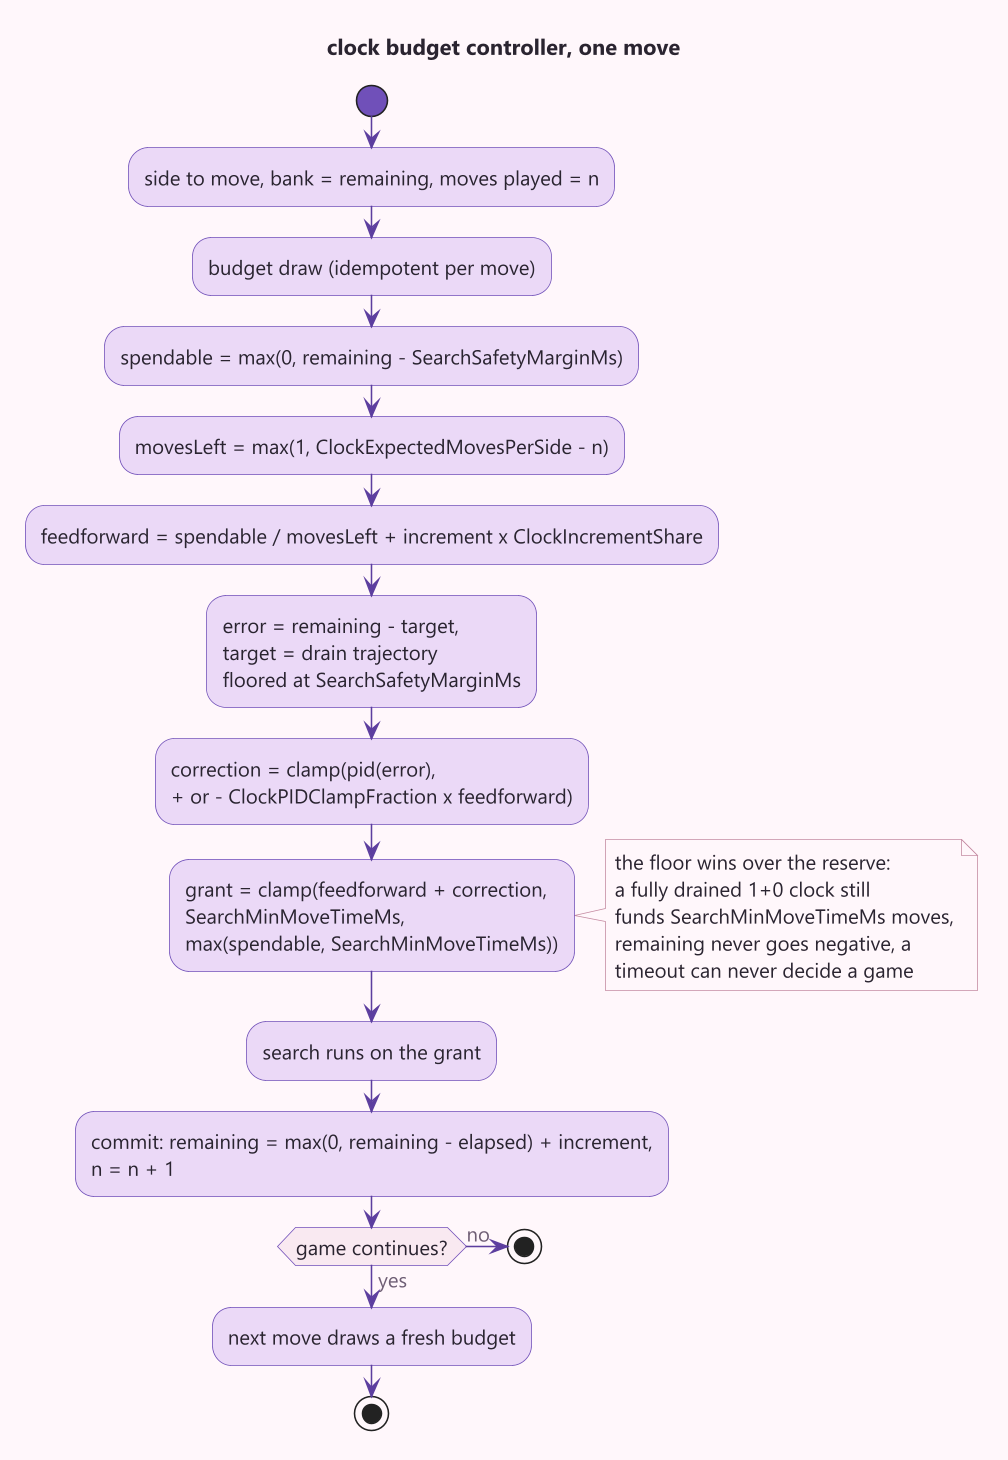

The diagram above was rendered by PlantUML. Its source (embedded in the PNG):
@startuml clock-budget
!include common.iuml
title clock budget controller, one move

start
:side to move, bank = remaining, moves played = n;
:budget draw (idempotent per move);
:spendable = max(0, remaining - SearchSafetyMarginMs);
:movesLeft = max(1, ClockExpectedMovesPerSide - n);
:feedforward = spendable / movesLeft + increment x ClockIncrementShare;
:error = remaining - target,\ntarget = drain trajectory\nfloored at SearchSafetyMarginMs;
:correction = clamp(pid(error),\n+ or - ClockPIDClampFraction x feedforward);
:grant = clamp(feedforward + correction,\nSearchMinMoveTimeMs,\nmax(spendable, SearchMinMoveTimeMs));
note right
  the floor wins over the reserve:
  a fully drained 1+0 clock still
  funds SearchMinMoveTimeMs moves,
  remaining never goes negative, a
  timeout can never decide a game
end note
:search runs on the grant;
:commit: remaining = max(0, remaining - elapsed) + increment,\nn = n + 1;
if (game continues?) then (yes)
  :next move draws a fresh budget;
  stop
else (no)
  stop
endif
@enduml